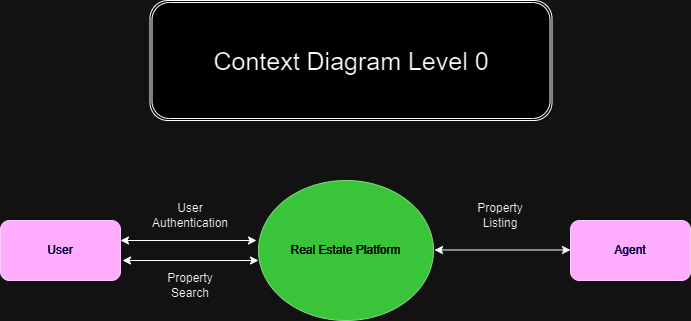

The diagram above was exported from draw.io. Its source (the exported page's mxGraphModel, read from the mxfile embedded in the PNG):
<mxGraphModel dx="1232" dy="1097" grid="1" gridSize="10" guides="1" tooltips="1" connect="1" arrows="1" fold="1" page="1" pageScale="1" pageWidth="850" pageHeight="1100" math="0" shadow="0">
  <root>
    <mxCell id="0" />
    <mxCell id="1" parent="0" />
    <mxCell id="V3IwN7kDanfXKxKZxfII-1" value="Real Estate Platform" style="ellipse;whiteSpace=wrap;html=1;fillColor=#008a00;fontColor=#ffffff;strokeColor=#005700;" vertex="1" parent="1">
      <mxGeometry x="348" y="210" width="175" height="140" as="geometry" />
    </mxCell>
    <mxCell id="V3IwN7kDanfXKxKZxfII-12" value="User" style="rounded=1;whiteSpace=wrap;html=1;fillColor=#6a00ff;fontColor=#ffffff;strokeColor=#3700CC;" vertex="1" parent="1">
      <mxGeometry x="90" y="250" width="120" height="60" as="geometry" />
    </mxCell>
    <mxCell id="V3IwN7kDanfXKxKZxfII-15" value="Agent" style="rounded=1;whiteSpace=wrap;html=1;fillColor=#6a00ff;fontColor=#ffffff;strokeColor=#3700CC;" vertex="1" parent="1">
      <mxGeometry x="660" y="250" width="120" height="60" as="geometry" />
    </mxCell>
    <mxCell id="V3IwN7kDanfXKxKZxfII-21" value="Property Listing" style="text;html=1;align=center;verticalAlign=middle;whiteSpace=wrap;rounded=0;" vertex="1" parent="1">
      <mxGeometry x="560" y="230" width="60" height="30" as="geometry" />
    </mxCell>
    <mxCell id="V3IwN7kDanfXKxKZxfII-23" value="&lt;font style=&quot;font-size: 25px;&quot;&gt;Context Diagram Level 0&lt;/font&gt;" style="shape=ext;double=1;rounded=1;whiteSpace=wrap;html=1;" vertex="1" parent="1">
      <mxGeometry x="239.5" y="30" width="402" height="120" as="geometry" />
    </mxCell>
    <mxCell id="V3IwN7kDanfXKxKZxfII-33" value="" style="endArrow=classic;startArrow=classic;html=1;rounded=0;" edge="1" parent="1">
      <mxGeometry width="50" height="50" relative="1" as="geometry">
        <mxPoint x="210" y="270" as="sourcePoint" />
        <mxPoint x="346" y="270" as="targetPoint" />
      </mxGeometry>
    </mxCell>
    <mxCell id="V3IwN7kDanfXKxKZxfII-34" value="" style="endArrow=classic;startArrow=classic;html=1;rounded=0;" edge="1" parent="1">
      <mxGeometry width="50" height="50" relative="1" as="geometry">
        <mxPoint x="524" y="279.5" as="sourcePoint" />
        <mxPoint x="660" y="279.5" as="targetPoint" />
      </mxGeometry>
    </mxCell>
    <mxCell id="V3IwN7kDanfXKxKZxfII-35" value="User Authentication" style="text;html=1;align=center;verticalAlign=middle;whiteSpace=wrap;rounded=0;" vertex="1" parent="1">
      <mxGeometry x="250" y="230" width="60" height="30" as="geometry" />
    </mxCell>
    <mxCell id="V3IwN7kDanfXKxKZxfII-36" value="" style="endArrow=classic;startArrow=classic;html=1;rounded=0;" edge="1" parent="1">
      <mxGeometry width="50" height="50" relative="1" as="geometry">
        <mxPoint x="212" y="290" as="sourcePoint" />
        <mxPoint x="348" y="290" as="targetPoint" />
      </mxGeometry>
    </mxCell>
    <mxCell id="V3IwN7kDanfXKxKZxfII-37" value="Property Search" style="text;html=1;align=center;verticalAlign=middle;whiteSpace=wrap;rounded=0;" vertex="1" parent="1">
      <mxGeometry x="250" y="300" width="60" height="30" as="geometry" />
    </mxCell>
  </root>
</mxGraphModel>